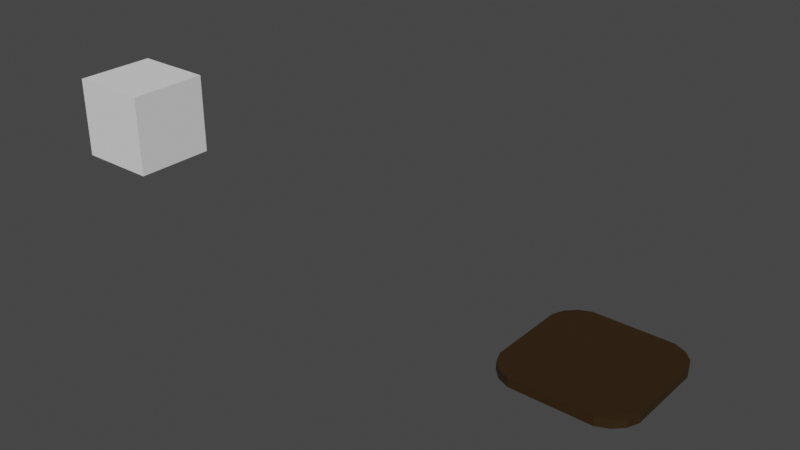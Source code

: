 # Source: Knife.blend  (saved by Blender 2.93.21; exported with 4.5.12 LTS)
import bpy
from mathutils import Matrix  # noqa: F401  (used for matrix-valued properties, if any)

bpy.ops.wm.read_factory_settings(use_empty=True)
scene = bpy.context.scene
scene.name = 'Scene'

# ---- collections
col_collection = bpy.data.collections.new('Collection'); scene.collection.children.link(col_collection)

# ---- materials (node trees are filled in below, after node groups)
mat_wood = bpy.data.materials.new('Wood')
mat_wood.use_transparent_shadow = False

# ---- material node trees
mat_wood.use_nodes = True; mat_wood.node_tree.nodes.clear()
_N = mat_wood.node_tree.nodes; _L = mat_wood.node_tree.links
n0 = _N.new('ShaderNodeBsdfPrincipled'); n0.name = 'Principled BSDF'; n0.location = (10, 300)
n0.distribution = 'GGX'
n0.subsurface_method = 'BURLEY'
n0.inputs[0].default_value = (0.03174, 0.01592, 0.003019, 1.0)
n0.inputs[3].default_value = 1.45
n0.inputs[27].default_value = (0.0, 0.0, 0.0, 1.0)
n0.inputs[28].default_value = 1.0
n1 = _N.new('ShaderNodeOutputMaterial'); n1.name = 'Material Output'; n1.location = (300, 300)
_L.new(n0.outputs[0], n1.inputs[0])
n1.is_active_output = True

# ---- world
world_world = bpy.data.worlds.new('World'); scene.world = world_world
world_world.use_nodes = True; world_world.node_tree.nodes.clear()
_N = world_world.node_tree.nodes; _L = world_world.node_tree.links
n0 = _N.new('ShaderNodeOutputWorld'); n0.name = 'World Output'; n0.location = (300, 300)
n1 = _N.new('ShaderNodeBackground'); n1.name = 'Background'; n1.location = (10, 300)
n1.inputs[0].default_value = (0.05088, 0.05088, 0.05088, 1.0)
_L.new(n1.outputs[0], n0.inputs[0])
n0.is_active_output = True
world_world.color = (0.05088, 0.05088, 0.05088)
world_world.use_sun_shadow = False
world_world.sun_shadow_jitter_overblur = 0.0

# ---- meshes
me_cube_002 = bpy.data.meshes.new('Cube.002')
me_cube_002.from_pydata([(-0.06087, -0.1, -0.1), (-0.07934, -0.09292, -0.08998), (-0.09292, -0.07934, -0.08998), (-0.1, -0.06087, -0.1), (-0.1, -0.06087, 0.1), (-0.09292, -0.07934, 0.08998), (-0.06087, -0.1, 0.1), (-0.07934, -0.09292, 0.08998), (-0.1, 0.06087, -0.1), (-0.09292, 0.07934, -0.08998), (-0.06087, 0.1, -0.1), (-0.07934, 0.09292, -0.08998), (-0.06087, 0.1, 0.1), (-0.07934, 0.09292, 0.08998), (-0.09292, 0.07934, 0.08998), (-0.1, 0.06087, 0.1), (0.1, -0.06087, -0.1), (0.09292, -0.07934, -0.08998), (0.06087, -0.1, -0.1), (0.07934, -0.09292, -0.08998), (0.06087, -0.1, 0.1), (0.07934, -0.09292, 0.08998), (0.09292, -0.07934, 0.08998), (0.1, -0.06087, 0.1), (0.06087, 0.1, -0.1), (0.07934, 0.09292, -0.08998), (0.1, 0.06087, -0.1), (0.09292, 0.07934, -0.08998), (0.1, 0.06087, 0.1), (0.09292, 0.07934, 0.08998), (0.07934, 0.09292, 0.08998), (0.06087, 0.1, 0.1), (0.02469, -0.2119, 1.47)], [(6, 12), (0, 10), (18, 24), (20, 31)], [(3, 4, 15, 8), (29, 27, 25, 30), (13, 11, 9, 14), (28, 31, 12, 15, 4, 6, 20, 23), (21, 19, 17, 22), (18, 20, 6, 0), (10, 12, 31, 24), (26, 28, 23, 16), (1, 7, 5, 2), (3, 0, 1, 2), (0, 6, 7, 1), (6, 4, 5, 7), (4, 3, 2, 5), (15, 12, 13, 14), (12, 10, 11, 13), (10, 8, 9, 11), (8, 15, 14, 9), (31, 28, 29, 30), (28, 26, 27, 29), (26, 24, 25, 27), (24, 31, 30, 25), (23, 20, 21, 22), (20, 18, 19, 21), (18, 16, 17, 19), (16, 23, 22, 17), (8, 10, 24, 26, 16, 18, 0, 3)])
_uv = me_cube_002.uv_layers.new(name='UVMap')
_uv.uv.foreach_set('vector', [0.375, 0.04892, 0.625, 0.04892, 0.625, 0.2011, 0.375, 0.2011, 0.6125, 0.517, 0.3875, 0.517, 0.3875, 0.483, 0.6125, 0.483, 0.6125, 0.267, 0.3875, 0.267, 0.3875, 0.233, 0.6125, 0.233, 0.625, 0.5489, 0.6739, 0.5, 0.8261, 0.5, 0.875, 0.5489, 0.875, 0.7011, 0.8261, 0.75, 0.6739, 0.75, 0.625, 0.7011, 0.6125, 0.767, 0.3875, 0.767, 0.3875, 0.733, 0.6125, 0.733, 0.375, 0.7989, 0.625, 0.7989, 0.625, 0.9511, 0.375, 0.9511, 0.375, 0.2989, 0.625, 0.2989, 0.625, 0.4511, 0.375, 0.4511, 0.375, 0.5489, 0.625, 0.5489, 0.625, 0.7011, 0.375, 0.7011, 0.3875, 0.008852, 0.6125, 0.008852, 0.6125, 0.02582, 0.3875, 0.02582, 0.375, 0.03467, 0.375, 0.0, 0.3875, 0.008852, 0.3875, 0.02582, 0.375, 0.0, 0.625, 0.0, 0.6125, 0.008852, 0.3875, 0.008852, 0.625, 0.0, 0.625, 0.03467, 0.6125, 0.02582, 0.6125, 0.008852, 0.625, 0.04892, 0.375, 0.04892, 0.3875, 0.02582, 0.6125, 0.02582, 0.625, 0.2153, 0.625, 0.2847, 0.6125, 0.267, 0.6125, 0.233, 0.625, 0.2989, 0.375, 0.2989, 0.3875, 0.267, 0.6125, 0.267, 0.375, 0.2847, 0.375, 0.2153, 0.3875, 0.233, 0.3875, 0.267, 0.375, 0.2011, 0.625, 0.2011, 0.6125, 0.233, 0.3875, 0.233, 0.625, 0.4653, 0.625, 0.5347, 0.6125, 0.517, 0.6125, 0.483, 0.625, 0.5489, 0.375, 0.5489, 0.3875, 0.517, 0.6125, 0.517, 0.375, 0.5347, 0.375, 0.4653, 0.3875, 0.483, 0.3875, 0.517, 0.375, 0.4511, 0.625, 0.4511, 0.6125, 0.483, 0.3875, 0.483, 0.625, 0.7153, 0.625, 0.7847, 0.6125, 0.767, 0.6125, 0.733, 0.625, 0.7989, 0.375, 0.7989, 0.3875, 0.767, 0.6125, 0.767, 0.375, 0.7847, 0.375, 0.7153, 0.3875, 0.733, 0.3875, 0.767, 0.375, 0.7011, 0.625, 0.7011, 0.6125, 0.733, 0.3875, 0.733, 0.125, 0.5489, 0.1739, 0.5, 0.3261, 0.5, 0.375, 0.5489, 0.375, 0.7011, 0.3261, 0.75, 0.1739, 0.75, 0.125, 0.7011])
me_cube_002.materials.append(mat_wood)
me_cube_002.use_remesh_fix_poles = True
me_cube_002.use_remesh_preserve_attributes = False
me_cube_002.update()
me_cube = bpy.data.meshes.new('Cube')
me_cube.from_pydata([(-0.05, -0.05, -0.05), (-0.05, -0.05, 0.05), (-0.05, 0.05, -0.05), (-0.05, 0.05, 0.05), (0.05, -0.05, -0.05), (0.05, -0.05, 0.05), (0.05, 0.05, -0.05), (0.05, 0.05, 0.05)], [], [(0, 1, 3, 2), (2, 3, 7, 6), (6, 7, 5, 4), (4, 5, 1, 0), (2, 6, 4, 0), (7, 3, 1, 5)])
_uv = me_cube.uv_layers.new(name='UVMap')
_uv.uv.foreach_set('vector', [0.375, 0.0, 0.625, 0.0, 0.625, 0.25, 0.375, 0.25, 0.375, 0.25, 0.625, 0.25, 0.625, 0.5, 0.375, 0.5, 0.375, 0.5, 0.625, 0.5, 0.625, 0.75, 0.375, 0.75, 0.375, 0.75, 0.625, 0.75, 0.625, 1.0, 0.375, 1.0, 0.125, 0.5, 0.375, 0.5, 0.375, 0.75, 0.125, 0.75, 0.625, 0.5, 0.875, 0.5, 0.875, 0.75, 0.625, 0.75])
me_cube.use_remesh_fix_poles = True
me_cube.use_remesh_preserve_attributes = False
me_cube.update()

# ---- objects
ob_board = bpy.data.objects.new('Board', me_cube_002)
ob_cube_001 = bpy.data.objects.new('Cube.001', me_cube)

# ---- transforms, parenting, visibility, modifiers, constraints
ob_board.location = (-0.0006408, 0.00142, -0.001578)
ob_board.scale = (1.0, 1.0, 0.06932)
ob_cube_001.location = (-0.5018, -0.2662, 0.2886)

# ---- collection membership
col_collection.objects.link(ob_board)
col_collection.objects.link(ob_cube_001)

# ---- scene / render settings (as saved in the file)
scene.frame_start = 1; scene.frame_end = 250; scene.frame_set(1)
scene.render.engine = 'BLENDER_EEVEE_NEXT'
scene.cycles.use_denoising = False
scene.cycles.samples = 128
scene.cycles.sampling_pattern = 'TABULATED_SOBOL'
scene.cycles.use_adaptive_sampling = False
scene.cycles.use_light_tree = False
scene.view_settings.view_transform = 'Filmic'
bpy.context.view_layer.update()

# ---- added for rendering (the .blend has no active camera and no usable light): camera, sun
cam_auto = bpy.data.cameras.new('AutoCamera')
cam_auto.lens = 50.0
cam_auto.sensor_width = 36.0
cam_auto.clip_end = 1000.0
ob_auto_camera = bpy.data.objects.new('AutoCamera', cam_auto)
scene.collection.objects.link(ob_auto_camera)
ob_auto_camera.location = (0.558259, -1.04875, 0.792608)
ob_auto_camera.rotation_euler = (1.09748, -7.21219e-08, 0.694738)
scene.camera = ob_auto_camera
light_auto_sun = bpy.data.lights.new('AutoSun', 'SUN')
light_auto_sun.energy = 3.0
light_auto_sun.angle = 0.0523599
ob_auto_sun = bpy.data.objects.new('AutoSun', light_auto_sun)
scene.collection.objects.link(ob_auto_sun)
ob_auto_sun.rotation_euler = (0.872665, 0.174533, 0.523599)
bpy.context.view_layer.update()
